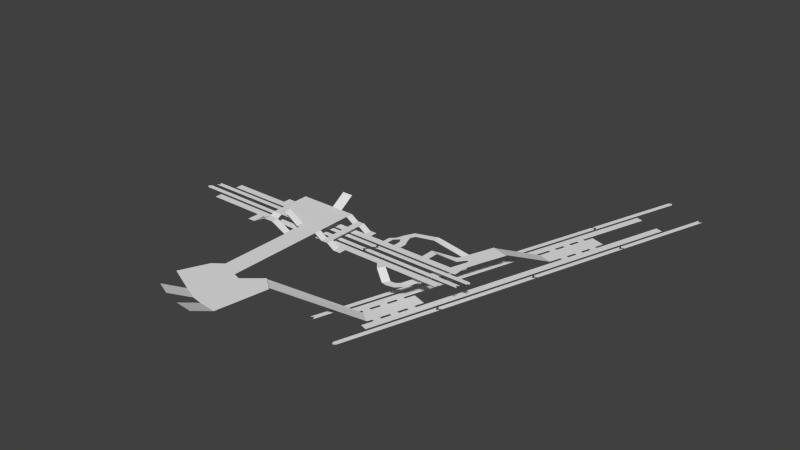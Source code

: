 # Source: vic.blend  (saved by Blender 2.63.13; exported with 4.5.12 LTS)
import bpy
from mathutils import Matrix  # noqa: F401  (used for matrix-valued properties, if any)

bpy.ops.wm.read_factory_settings(use_empty=True)
scene = bpy.context.scene
scene.name = 'Scene'

# ---- collections
col_collection_1 = bpy.data.collections.new('Collection 1'); scene.collection.children.link(col_collection_1)

# ---- world
world_world = bpy.data.worlds.new('World'); scene.world = world_world
world_world.color = (0.05088, 0.05088, 0.05088)
world_world.use_sun_shadow = False
world_world.sun_shadow_jitter_overblur = 0.0
world_world.cycles.sampling_method = 'MANUAL'
world_world.cycles.sample_map_resolution = 256

# ---- meshes
me_plane_000 = bpy.data.meshes.new('Plane.000')
me_plane_000.from_pydata([(-6.568e-06, -2.0, 3.0), (-2.333e-06, -8.0, 0.0), (3.0, -8.0, 0.0), (3.0, -2.0, 3.0), (-2.559e-06, -11.0, 0.0), (3.0, -11.0, 0.0), (-6.266e-06, 2.0, 3.0), (3.0, 2.0, 3.0), (-2.0, -8.0, 0.0), (-2.0, -11.0, 0.0), (-5.813e-06, 8.0, 0.0), (3.0, 8.0, 0.0), (-5.587e-06, 11.0, 0.0), (3.0, 11.0, 0.0), (-2.0, -2.0, 4.0), (-2.0, 2.0, 4.0), (-2.0, 8.0, 0.0), (-2.0, 11.0, 0.0)], [], [(0, 3, 2, 1), (1, 2, 5, 4), (6, 7, 3, 0), (9, 8, 1, 4), (10, 11, 7, 6), (12, 13, 11, 10), (14, 15, 6, 0), (16, 17, 12, 10)])
me_plane_000.use_remesh_preserve_volume = False
me_plane_000.use_remesh_preserve_attributes = False
me_plane_000.use_mirror_vertex_groups = False
me_plane_000.update()
me_plane_045 = bpy.data.meshes.new('Plane.045')
me_plane_045.from_pydata([(0.6821, 25.83, 1.707e-08), (6.621, 26.69, 1.707e-08), (0.8028, -5.823, 16.0), (6.794, -5.492, 16.0)], [], [(0, 1, 3, 2)])
me_plane_045.use_remesh_preserve_volume = False
me_plane_045.use_remesh_preserve_attributes = False
me_plane_045.use_mirror_vertex_groups = False
me_plane_045.update()
me_plane_044 = bpy.data.meshes.new('Plane.044')
me_plane_044.from_pydata([(0.008256, 82.15, 1.707e-08), (6.008, 82.15, 1.707e-08), (-0.1403, 60.78, 9.0), (5.86, 60.78, 9.0)], [], [(0, 1, 3, 2)])
me_plane_044.use_remesh_preserve_volume = False
me_plane_044.use_remesh_preserve_attributes = False
me_plane_044.use_mirror_vertex_groups = False
me_plane_044.update()
me_plane_043 = bpy.data.meshes.new('Plane.043')
me_plane_043.from_pydata([(-4.454e-06, 26.0, 0.0), (-6.758e-08, 22.0, 0.0), (6.0, 22.0, 0.0), (6.0, 26.0, 0.0), (-2.941e-07, 19.0, 0.0), (6.0, 19.0, 0.0), (-5.961e-07, 15.0, 0.0), (6.0, 15.0, 0.0), (-8.226e-07, 12.0, 0.0), (6.0, 12.0, 0.0), (-1.125e-06, 8.0, 0.0), (6.0, 8.0, 0.0), (-1.351e-06, 5.0, 0.0), (6.0, 5.0, 0.0), (0.09412, 4.481, 1.639e-08), (5.861, 2.826, 1.639e-08), (-1.0, 22.0, 0.0), (-1.0, 19.0, 0.0), (-1.0, 8.0, 0.0), (-1.0, 5.0, 0.0), (7.0, 22.0, 0.0), (7.0, 19.0, 0.0), (7.0, 8.0, 0.0), (7.0, 5.0, 0.0), (7.0, 15.0, 0.0), (7.0, 12.0, 0.0), (-1.0, 15.0, 0.0), (-1.0, 12.0, 0.0)], [], [(0, 3, 2, 1), (1, 2, 5, 4), (4, 5, 7, 6), (6, 7, 9, 8), (8, 9, 11, 10), (10, 11, 13, 12), (12, 13, 15, 14), (19, 18, 10, 12), (17, 16, 1, 4), (22, 23, 13, 11), (20, 21, 5, 2), (24, 25, 9, 7), (27, 26, 6, 8)])
me_plane_043.use_remesh_preserve_volume = False
me_plane_043.use_remesh_preserve_attributes = False
me_plane_043.use_mirror_vertex_groups = False
me_plane_043.update()
me_plane_042 = bpy.data.meshes.new('Plane.042')
me_plane_042.from_pydata([(0.008253, 108.1, 1.707e-08), (0.008257, 104.1, 1.707e-08), (6.008, 104.1, 1.707e-08), (6.008, 108.1, 1.707e-08), (0.008257, 101.1, 1.707e-08), (6.008, 101.1, 1.707e-08), (0.008257, 97.15, 1.707e-08), (6.008, 97.15, 1.707e-08), (0.008256, 94.15, 1.707e-08), (6.008, 94.15, 1.707e-08), (0.008256, 90.15, 1.707e-08), (6.008, 90.15, 1.707e-08), (0.008256, 87.15, 1.707e-08), (6.008, 87.15, 1.707e-08), (0.008256, 82.15, 1.707e-08), (6.008, 82.15, 1.707e-08), (-0.9917, 104.1, 1.707e-08), (-0.9917, 101.1, 1.707e-08), (-0.9917, 90.15, 1.707e-08), (-0.9917, 87.15, 1.707e-08), (7.008, 104.1, 1.707e-08), (7.008, 101.1, 1.707e-08), (7.008, 90.15, 1.707e-08), (7.008, 87.15, 1.707e-08), (7.008, 97.15, 1.707e-08), (7.008, 94.15, 1.707e-08), (-0.9917, 97.15, 1.707e-08), (-0.9917, 94.15, 1.707e-08)], [], [(0, 3, 2, 1), (1, 2, 5, 4), (4, 5, 7, 6), (6, 7, 9, 8), (8, 9, 11, 10), (10, 11, 13, 12), (12, 13, 15, 14), (19, 18, 10, 12), (17, 16, 1, 4), (22, 23, 13, 11), (20, 21, 5, 2), (24, 25, 9, 7), (27, 26, 6, 8)])
me_plane_042.use_remesh_preserve_volume = False
me_plane_042.use_remesh_preserve_attributes = False
me_plane_042.use_mirror_vertex_groups = False
me_plane_042.update()
me_plane_041 = bpy.data.meshes.new('Plane.041')
me_plane_041.from_pydata([(1.0, 43.0, 0.0), (1.0, 2.0, 0.0), (-1.192e-07, 1.0, 0.0), (-6.159e-07, 42.0, 0.0), (2.0, 1.0, 0.0), (2.0, 42.0, 0.0)], [], [(0, 3, 2, 1), (0, 1, 4, 5)])
me_plane_041.use_remesh_preserve_volume = False
me_plane_041.use_remesh_preserve_attributes = False
me_plane_041.use_mirror_vertex_groups = False
me_plane_041.update()
me_plane_040 = bpy.data.meshes.new('Plane.040')
me_plane_040.from_pydata([(1.0, 43.0, 0.0), (1.0, 2.0, 0.0), (-1.192e-07, 1.0, 0.0), (-6.159e-07, 42.0, 0.0), (2.0, 1.0, 0.0), (2.0, 42.0, 0.0)], [], [(0, 3, 2, 1), (0, 1, 4, 5)])
me_plane_040.use_remesh_preserve_volume = False
me_plane_040.use_remesh_preserve_attributes = False
me_plane_040.use_mirror_vertex_groups = False
me_plane_040.update()
me_plane_039 = bpy.data.meshes.new('Plane.039')
me_plane_039.from_pydata([(1.0, 43.0, 0.0), (1.0, 2.0, 0.0), (-1.192e-07, 1.0, 0.0), (-6.159e-07, 42.0, 0.0), (2.0, 1.0, 0.0), (2.0, 42.0, 0.0)], [], [(0, 3, 2, 1), (0, 1, 4, 5)])
me_plane_039.use_remesh_preserve_volume = False
me_plane_039.use_remesh_preserve_attributes = False
me_plane_039.use_mirror_vertex_groups = False
me_plane_039.update()
me_plane_038 = bpy.data.meshes.new('Plane.038')
me_plane_038.from_pydata([(1.0, 43.0, 0.0), (1.0, 2.0, 0.0), (-1.192e-07, 1.0, 0.0), (-6.159e-07, 42.0, 0.0), (2.0, 1.0, 0.0), (2.0, 42.0, 0.0)], [], [(0, 3, 2, 1), (0, 1, 4, 5)])
me_plane_038.use_remesh_preserve_volume = False
me_plane_038.use_remesh_preserve_attributes = False
me_plane_038.use_mirror_vertex_groups = False
me_plane_038.update()
me_plane_037 = bpy.data.meshes.new('Plane.037')
me_plane_037.from_pydata([(1.0, 43.0, 0.0), (1.0, 2.0, 0.0), (-1.192e-07, 1.0, 0.0), (-6.159e-07, 42.0, 0.0), (2.0, 1.0, 0.0), (2.0, 42.0, 0.0)], [], [(0, 3, 2, 1), (0, 1, 4, 5)])
me_plane_037.use_remesh_preserve_volume = False
me_plane_037.use_remesh_preserve_attributes = False
me_plane_037.use_mirror_vertex_groups = False
me_plane_037.update()
me_plane_036 = bpy.data.meshes.new('Plane.036')
me_plane_036.from_pydata([(1.0, 43.0, 0.0), (1.0, 2.0, 0.0), (-1.192e-07, 1.0, 0.0), (-6.159e-07, 42.0, 0.0), (2.0, 1.0, 0.0), (2.0, 42.0, 0.0)], [], [(0, 3, 2, 1), (0, 1, 4, 5)])
me_plane_036.use_remesh_preserve_volume = False
me_plane_036.use_remesh_preserve_attributes = False
me_plane_036.use_mirror_vertex_groups = False
me_plane_036.update()
me_plane_035 = bpy.data.meshes.new('Plane.035')
me_plane_035.from_pydata([(3.775e-06, 135.0, 0.0), (-1.729e-06, 0.0, 0.0), (3.0, 0.0, 0.0), (3.0, 135.0, 0.0)], [], [(0, 3, 2, 1)])
me_plane_035.use_remesh_preserve_volume = False
me_plane_035.use_remesh_preserve_attributes = False
me_plane_035.use_mirror_vertex_groups = False
me_plane_035.update()
me_plane_034 = bpy.data.meshes.new('Plane.034')
me_plane_034.from_pydata([(1.0, 43.0, 0.0), (1.0, 2.0, 0.0), (-1.192e-07, 1.0, 0.0), (-6.159e-07, 42.0, 0.0), (2.0, 1.0, 0.0), (2.0, 42.0, 0.0)], [], [(0, 3, 2, 1), (0, 1, 4, 5)])
me_plane_034.use_remesh_preserve_volume = False
me_plane_034.use_remesh_preserve_attributes = False
me_plane_034.use_mirror_vertex_groups = False
me_plane_034.update()
me_plane_033 = bpy.data.meshes.new('Plane.033')
me_plane_033.from_pydata([(1.0, 43.0, 0.0), (1.0, 2.0, 0.0), (-1.192e-07, 1.0, 0.0), (-6.159e-07, 42.0, 0.0), (2.0, 1.0, 0.0), (2.0, 42.0, 0.0)], [], [(0, 3, 2, 1), (0, 1, 4, 5)])
me_plane_033.use_remesh_preserve_volume = False
me_plane_033.use_remesh_preserve_attributes = False
me_plane_033.use_mirror_vertex_groups = False
me_plane_033.update()
me_plane_032 = bpy.data.meshes.new('Plane.032')
me_plane_032.from_pydata([(3.775e-06, 135.0, 0.0), (-1.729e-06, 0.0, 0.0), (3.0, 0.0, 0.0), (3.0, 135.0, 0.0)], [], [(0, 3, 2, 1)])
me_plane_032.use_remesh_preserve_volume = False
me_plane_032.use_remesh_preserve_attributes = False
me_plane_032.use_mirror_vertex_groups = False
me_plane_032.update()
me_plane_031 = bpy.data.meshes.new('Plane.031')
me_plane_031.from_pydata([(6.0, 11.0, 4.0), (6.0, 19.0, 4.0), (39.0, 11.0, 4.0), (42.0, 19.0, 4.0), (42.0, 7.0, 4.0), (43.0, 22.0, 4.0), (53.0, 2.0, 4.0), (61.0, 20.0, 4.0), (50.24, 25.82, 4.0), (36.97, 29.26, 4.0), (41.56, 35.01, 4.0), (62.47, 31.43, 4.0), (58.36, 13.81, 4.0), (61.78, 24.27, 4.0), (68.84, 16.42, 8.0), (66.2, 10.23, 8.0), (71.33, 30.84, 8.0), (70.64, 23.67, 8.0)], [], [(3, 2, 0, 1), (5, 4, 2, 3), (5, 7, 8), (7, 5, 4, 6, 12), (9, 5, 8, 10), (11, 8, 7, 13), (8, 11, 10), (15, 14, 7, 12), (17, 16, 11, 13)])
me_plane_031.use_remesh_preserve_volume = False
me_plane_031.use_remesh_preserve_attributes = False
me_plane_031.use_mirror_vertex_groups = False
me_plane_031.update()
me_plane_030 = bpy.data.meshes.new('Plane.030')
me_plane_030.from_pydata([(-25.4, 21.84, -3.0), (-22.86, 23.72, -3.0), (-24.66, 30.01, -3.0), (-27.66, 31.01, -3.0), (-28.66, 28.01, -3.0), (-25.66, 27.01, -3.0), (-26.0, 26.0, -3.0), (-29.0, 27.0, -3.0), (-30.0, 24.0, -3.0), (-27.0, 23.0, -3.0), (-26.0, 11.0, 0.0), (-29.0, 11.0, 0.0), (-14.0, -1.0, 0.0), (-17.0, -1.0, 0.0), (-14.0, -3.0, 0.0), (-17.0, -3.0, 0.0), (-26.0, 2.0, 0.0), (-24.0, 4.0, 0.0), (-14.0, 5.0, 0.0), (-14.0, 2.0, 0.0), (-17.0, 2.0, 0.0), (-17.0, 5.0, 0.0), (-19.0, 4.0, 0.0), (-22.0, 3.0, 0.0), (-22.0, 1.0, 0.0), (-22.0, 1.431e-06, 0.0), (-19.0, -1.0, 0.0), (-19.0, 1.0, 0.0), (-19.52, 15.08, -3.874e-08), (-18.52, 18.08, -3.874e-08), (-14.0, 15.0, 0.0), (-14.0, 18.0, 0.0), (2.337, 21.01, -3.0), (1.337, 18.01, -3.0), (5.165, 18.37, -3.0), (2.509, 16.65, -3.0), (5.836, 15.1, -3.0), (2.706, 15.54, -3.0), (5.384, 12.79, -3.0), (2.701, 14.47, -3.0), (2.712, 8.294, 0.0), (0.02906, 9.967, 0.0), (0.01334, 6.068, 0.0), (-37.91, 34.72, -3.0), (-40.25, 27.71, -3.0)], [], [(30, 31, 29, 28), (28, 29, 1, 0), (0, 1, 6, 9), (4, 5, 2, 3), (7, 6, 5, 4), (8, 9, 6, 7), (14, 15, 13, 12), (11, 10, 9, 8), (16, 17, 10, 11), (16, 25, 23, 17), (18, 19, 20, 21), (21, 20, 27, 22), (23, 22, 27, 24), (25, 24, 27, 26), (26, 27, 13, 15), (33, 32, 2, 5), (35, 34, 32, 33), (37, 36, 34, 35), (39, 38, 36, 37), (41, 40, 38, 39), (41, 42, 40), (8, 3, 43, 44)])
me_plane_030.use_remesh_preserve_volume = False
me_plane_030.use_remesh_preserve_attributes = False
me_plane_030.use_mirror_vertex_groups = False
me_plane_030.update()
me_plane_029 = bpy.data.meshes.new('Plane.029')
me_plane_029.from_pydata([(-6.568e-06, -2.0, 4.0), (3.0, 7.0, 8.0), (-5.889e-06, 7.0, 8.0), (-5.436e-06, 13.0, 4.0), (3.0, 13.0, 4.0), (-14.0, -2.0, 4.0), (-14.0, 2.0, 4.0), (-17.0, -2.0, 4.0), (-17.0, 2.0, 4.0), (-14.0, -8.0, 0.0), (-17.0, -8.0, 0.0), (-14.0, -11.0, 0.0), (-17.0, -11.0, 0.0), (-4.756e-06, 22.0, 4.0), (3.0, 22.0, 4.0), (-14.0, 22.0, 4.0), (-17.0, 22.0, 4.0), (-4.53e-06, 25.0, 2.0), (3.0, 25.0, 2.0), (-4.303e-06, 28.0, 2.0), (3.0, 28.0, 2.0), (-4.077e-06, 31.0, 0.0), (3.0, 31.0, 0.0), (-3.85e-06, 34.0, 0.0), (3.0, 34.0, 0.0), (-17.0, 12.25, 4.0), (-17.0, 16.75, 4.0), (-23.0, 12.25, 8.0), (-23.0, 16.75, 8.0), (-7.0, 2.0, 4.0), (-7.0, 22.0, 4.0), (-5.323e-06, 14.5, 4.0), (-14.0, 14.5, 4.0), (-7.0, 14.5, 4.0), (-14.0, 25.0, 2.0), (-17.0, 25.0, 2.0), (-14.0, 28.0, 2.0), (-17.0, 28.0, 2.0), (-14.0, 31.0, 0.0), (-17.0, 31.0, 0.0), (-14.0, 34.0, 0.0), (-17.0, 34.0, 0.0), (3.0, 14.0, 4.0), (6.0, 22.0, 4.0), (6.0, 14.0, 4.0)], [(16, 14)], [(5, 6, 29, 3, 0), (7, 8, 6, 5), (9, 10, 7, 5), (11, 12, 10, 9), (3, 4, 1, 2), (33, 31, 3, 29), (16, 15, 32, 6, 8), (13, 14, 42, 4, 3, 31), (17, 18, 14, 13), (19, 20, 18, 17), (21, 22, 20, 19), (23, 24, 22, 21), (25, 26, 16, 8), (27, 28, 26, 25), (32, 33, 29, 6), (15, 30, 33, 32), (30, 13, 31, 33), (35, 34, 15, 16), (37, 36, 34, 35), (39, 38, 36, 37), (41, 40, 38, 39), (42, 14, 43, 44), (17, 34, 36, 19)])
me_plane_029.use_remesh_preserve_volume = False
me_plane_029.use_remesh_preserve_attributes = False
me_plane_029.use_mirror_vertex_groups = False
me_plane_029.update()
me_plane_028 = bpy.data.meshes.new('Plane.028')
me_plane_028.from_pydata([(1.887e-06, 110.0, 0.0), (-1.729e-06, 0.0, 0.0), (3.0, 0.0, 0.0), (3.0, 110.0, 0.0)], [], [(0, 3, 2, 1)])
me_plane_028.use_remesh_preserve_volume = False
me_plane_028.use_remesh_preserve_attributes = False
me_plane_028.use_mirror_vertex_groups = False
me_plane_028.update()
me_plane_027 = bpy.data.meshes.new('Plane.027')
me_plane_027.from_pydata([(1.0, 43.0, 0.0), (1.0, 2.0, 0.0), (-1.192e-07, 1.0, 0.0), (-6.159e-07, 42.0, 0.0), (2.0, 1.0, 0.0), (2.0, 42.0, 0.0)], [], [(0, 3, 2, 1), (0, 1, 4, 5)])
me_plane_027.use_remesh_preserve_volume = False
me_plane_027.use_remesh_preserve_attributes = False
me_plane_027.use_mirror_vertex_groups = False
me_plane_027.update()
me_plane_026 = bpy.data.meshes.new('Plane.026')
me_plane_026.from_pydata([(1.0, 43.0, 0.0), (1.0, 2.0, 0.0), (-1.192e-07, 1.0, 0.0), (-6.159e-07, 42.0, 0.0), (2.0, 1.0, 0.0), (2.0, 42.0, 0.0)], [], [(0, 3, 2, 1), (0, 1, 4, 5)])
me_plane_026.use_remesh_preserve_volume = False
me_plane_026.use_remesh_preserve_attributes = False
me_plane_026.use_mirror_vertex_groups = False
me_plane_026.update()
me_plane_025 = bpy.data.meshes.new('Plane.025')
me_plane_025.from_pydata([(1.0, 43.0, 0.0), (1.0, 2.0, 0.0), (-1.192e-07, 1.0, 0.0), (-6.159e-07, 42.0, 0.0), (2.0, 1.0, 0.0), (2.0, 42.0, 0.0)], [], [(0, 3, 2, 1), (0, 1, 4, 5)])
me_plane_025.use_remesh_preserve_volume = False
me_plane_025.use_remesh_preserve_attributes = False
me_plane_025.use_mirror_vertex_groups = False
me_plane_025.update()
me_plane_024 = bpy.data.meshes.new('Plane.024')
me_plane_024.from_pydata([(1.0, 43.0, 0.0), (1.0, 2.0, 0.0), (-1.192e-07, 1.0, 0.0), (-6.159e-07, 42.0, 0.0), (2.0, 1.0, 0.0), (2.0, 42.0, 0.0)], [], [(0, 3, 2, 1), (0, 1, 4, 5)])
me_plane_024.use_remesh_preserve_volume = False
me_plane_024.use_remesh_preserve_attributes = False
me_plane_024.use_mirror_vertex_groups = False
me_plane_024.update()
me_plane_023 = bpy.data.meshes.new('Plane.023')
me_plane_023.from_pydata([(1.0, 43.0, 0.0), (1.0, 2.0, 0.0), (-1.192e-07, 1.0, 0.0), (-6.159e-07, 42.0, 0.0), (2.0, 1.0, 0.0), (2.0, 42.0, 0.0)], [], [(0, 3, 2, 1), (0, 1, 4, 5)])
me_plane_023.use_remesh_preserve_volume = False
me_plane_023.use_remesh_preserve_attributes = False
me_plane_023.use_mirror_vertex_groups = False
me_plane_023.update()
me_plane_020 = bpy.data.meshes.new('Plane.020')
me_plane_020.from_pydata([(1.0, 43.0, 0.0), (1.0, 2.0, 0.0), (-1.192e-07, 1.0, 0.0), (-6.159e-07, 42.0, 0.0), (2.0, 1.0, 0.0), (2.0, 42.0, 0.0)], [], [(0, 3, 2, 1), (0, 1, 4, 5)])
me_plane_020.use_remesh_preserve_volume = False
me_plane_020.use_remesh_preserve_attributes = False
me_plane_020.use_mirror_vertex_groups = False
me_plane_020.update()
me_plane_019 = bpy.data.meshes.new('Plane.019')
me_plane_019.from_pydata([(1.887e-06, 110.0, 0.0), (-1.729e-06, 0.0, 0.0), (3.0, 0.0, 0.0), (3.0, 110.0, 0.0)], [], [(0, 3, 2, 1)])
me_plane_019.use_remesh_preserve_volume = False
me_plane_019.use_remesh_preserve_attributes = False
me_plane_019.use_mirror_vertex_groups = False
me_plane_019.update()

# ---- objects
ob_corridor_003 = bpy.data.objects.new('corridor.003', me_plane_000)
ob_escalator_victoria = bpy.data.objects.new('escalator.victoria', me_plane_045)
ob_escalator_interchange = bpy.data.objects.new('escalator.interchange', me_plane_044)
ob_platform_005 = bpy.data.objects.new('platform.005', me_plane_043)
ob_platform_000 = bpy.data.objects.new('platform.000', me_plane_042)
ob_victoria_southbound_003 = bpy.data.objects.new('victoria.southbound.003', me_plane_041)
ob_victoria_southbound_002 = bpy.data.objects.new('victoria.southbound.002', me_plane_040)
ob_victoria_southbound_000 = bpy.data.objects.new('victoria.southbound.000', me_plane_039)
ob_victoria_northbound_003 = bpy.data.objects.new('victoria.northbound.003', me_plane_038)
ob_victoria_northbound_002 = bpy.data.objects.new('victoria.northbound.002', me_plane_037)
ob_victoria_northbound_000 = bpy.data.objects.new('victoria.northbound.000', me_plane_036)
ob_platform_3 = bpy.data.objects.new('platform.3', me_plane_035)
ob_victoria_northbound_1 = bpy.data.objects.new('victoria.northbound.1', me_plane_034)
ob_victoria_southbound_1 = bpy.data.objects.new('victoria.southbound.1', me_plane_033)
ob_platform_4 = bpy.data.objects.new('platform.4', me_plane_032)
ob_corridor_000 = bpy.data.objects.new('corridor.000', me_plane_031)
ob_corridor_002 = bpy.data.objects.new('corridor.002', me_plane_030)
ob_corridor_1 = bpy.data.objects.new('corridor.1', me_plane_029)
ob_platform_1 = bpy.data.objects.new('platform.1', me_plane_028)
ob_district_westbound_001 = bpy.data.objects.new('district.westbound.001', me_plane_027)
ob_district_westbound_000 = bpy.data.objects.new('district.westbound.000', me_plane_026)
ob_district_westbound_003 = bpy.data.objects.new('district.westbound.003', me_plane_025)
ob_district_eastbound_002 = bpy.data.objects.new('district.eastbound.002', me_plane_024)
ob_district_eastbound_000 = bpy.data.objects.new('district.eastbound.000', me_plane_023)
ob_district_eastbound_1 = bpy.data.objects.new('district.eastbound.1', me_plane_020)
ob_platform_2 = bpy.data.objects.new('platform.2', me_plane_019)

# ---- transforms, parenting, visibility, modifiers, constraints
ob_corridor_003.location = (-47.0, -36.0, -8.0)
ob_corridor_003.rotation_euler = (0.0, -0.0, -1.571)
ob_corridor_003.lineart.crease_threshold = 0.0
ob_escalator_victoria.location = (-10.95, -66.41, -20.0)
ob_escalator_victoria.rotation_euler = (0.0, -0.0, -0.7241)
ob_escalator_victoria.lineart.crease_threshold = 0.0
ob_escalator_interchange.location = (5.309, -51.71, -20.0)
ob_escalator_interchange.rotation_euler = (0.0, -0.0, -0.319)
ob_escalator_interchange.lineart.crease_threshold = 0.0
ob_platform_005.location = (5.309, -51.71, -20.0)
ob_platform_005.rotation_euler = (0.0, -0.0, -0.319)
ob_platform_005.lineart.crease_threshold = 0.0
ob_platform_000.location = (5.309, -51.71, -20.0)
ob_platform_000.rotation_euler = (0.0, -0.0, -0.319)
ob_platform_000.lineart.crease_threshold = 0.0
ob_victoria_southbound_003.location = (26.75, -28.25, -20.0)
ob_victoria_southbound_003.rotation_euler = (0.0, -0.0, -9.744)
ob_victoria_southbound_003.lineart.crease_threshold = 0.0
ob_victoria_southbound_002.location = (66.26, 91.39, -20.0)
ob_victoria_southbound_002.rotation_euler = (0.0, -0.0, -9.744)
ob_victoria_southbound_002.lineart.crease_threshold = 0.0
ob_victoria_southbound_000.location = (53.09, 51.51, -20.0)
ob_victoria_southbound_000.rotation_euler = (0.0, -0.0, -9.744)
ob_victoria_southbound_000.lineart.crease_threshold = 0.0
ob_victoria_northbound_003.location = (-5.415, -61.86, -20.0)
ob_victoria_northbound_003.rotation_euler = (0.0, -0.0, -6.602)
ob_victoria_northbound_003.lineart.crease_threshold = 0.0
ob_victoria_northbound_002.location = (34.1, 57.78, -20.0)
ob_victoria_northbound_002.rotation_euler = (0.0, -0.0, -6.602)
ob_victoria_northbound_002.lineart.crease_threshold = 0.0
ob_victoria_northbound_000.location = (20.93, 17.9, -20.0)
ob_victoria_northbound_000.rotation_euler = (0.0, -0.0, -6.602)
ob_victoria_northbound_000.lineart.crease_threshold = 0.0
ob_platform_3.location = (1.511, -50.46, -20.0)
ob_platform_3.rotation_euler = (0.0, -0.0, -0.319)
ob_platform_3.lineart.crease_threshold = 0.0
ob_victoria_northbound_1.location = (7.757, -21.98, -20.0)
ob_victoria_northbound_1.rotation_euler = (0.0, -0.0, -6.602)
ob_victoria_northbound_1.lineart.crease_threshold = 0.0
ob_victoria_southbound_1.location = (39.92, 11.63, -20.0)
ob_victoria_southbound_1.rotation_euler = (0.0, -0.0, -9.744)
ob_victoria_southbound_1.lineart.crease_threshold = 0.0
ob_platform_4.location = (11.96, -53.91, -20.0)
ob_platform_4.rotation_euler = (0.0, -0.0, -0.319)
ob_platform_4.lineart.crease_threshold = 0.0
ob_corridor_000.location = (-44.0, -34.0, -8.0)
ob_corridor_000.rotation_euler = (0.0, -0.0, -1.571)
ob_corridor_000.lineart.crease_threshold = 0.0
ob_corridor_002.location = (-4.0, -34.0, -8.0)
ob_corridor_002.rotation_euler = (0.0, -0.0, -1.571)
ob_corridor_002.lineart.crease_threshold = 0.0
ob_corridor_1.location = (-47.0, -34.0, -8.0)
ob_corridor_1.rotation_euler = (0.0, -0.0, -1.571)
ob_corridor_1.lineart.crease_threshold = 0.0
ob_platform_1.location = (-82.0, -31.0, -8.0)
ob_platform_1.rotation_euler = (0.0, -0.0, -1.571)
ob_platform_1.lineart.crease_threshold = 0.0
ob_district_westbound_001.location = (-49.0, -30.0, -8.0)
ob_district_westbound_001.rotation_euler = (0.0, -0.0, -11.0)
ob_district_westbound_001.lineart.crease_threshold = 0.0
ob_district_westbound_000.location = (35.0, -30.0, -8.0)
ob_district_westbound_000.rotation_euler = (0.0, -0.0, -11.0)
ob_district_westbound_000.lineart.crease_threshold = 0.0
ob_district_westbound_003.location = (-7.0, -30.0, -8.0)
ob_district_westbound_003.rotation_euler = (0.0, -0.0, -11.0)
ob_district_westbound_003.lineart.crease_threshold = 0.0
ob_district_eastbound_002.location = (-91.0, -24.0, -8.0)
ob_district_eastbound_002.rotation_euler = (0.0, -0.0, -7.854)
ob_district_eastbound_002.lineart.crease_threshold = 0.0
ob_district_eastbound_000.location = (-49.0, -24.0, -8.0)
ob_district_eastbound_000.rotation_euler = (0.0, -0.0, -7.854)
ob_district_eastbound_000.lineart.crease_threshold = 0.0
ob_district_eastbound_1.location = (-7.0, -24.0, -8.0)
ob_district_eastbound_1.rotation_euler = (0.0, -0.0, -7.854)
ob_district_eastbound_1.lineart.crease_threshold = 0.0
ob_platform_2.location = (-82.0, -20.0, -8.0)
ob_platform_2.rotation_euler = (0.0, -0.0, -1.571)
ob_platform_2.lineart.crease_threshold = 0.0

# ---- collection membership
col_collection_1.objects.link(ob_corridor_003)
col_collection_1.objects.link(ob_escalator_victoria)
col_collection_1.objects.link(ob_escalator_interchange)
col_collection_1.objects.link(ob_platform_005)
col_collection_1.objects.link(ob_platform_000)
col_collection_1.objects.link(ob_victoria_southbound_003)
col_collection_1.objects.link(ob_victoria_southbound_002)
col_collection_1.objects.link(ob_victoria_southbound_000)
col_collection_1.objects.link(ob_victoria_northbound_003)
col_collection_1.objects.link(ob_victoria_northbound_002)
col_collection_1.objects.link(ob_victoria_northbound_000)
col_collection_1.objects.link(ob_platform_3)
col_collection_1.objects.link(ob_victoria_northbound_1)
col_collection_1.objects.link(ob_victoria_southbound_1)
col_collection_1.objects.link(ob_platform_4)
col_collection_1.objects.link(ob_corridor_000)
col_collection_1.objects.link(ob_corridor_002)
col_collection_1.objects.link(ob_corridor_1)
col_collection_1.objects.link(ob_platform_1)
col_collection_1.objects.link(ob_district_westbound_001)
col_collection_1.objects.link(ob_district_westbound_000)
col_collection_1.objects.link(ob_district_westbound_003)
col_collection_1.objects.link(ob_district_eastbound_002)
col_collection_1.objects.link(ob_district_eastbound_000)
col_collection_1.objects.link(ob_district_eastbound_1)
col_collection_1.objects.link(ob_platform_2)

# ---- scene / render settings (as saved in the file)
scene.frame_start = 1; scene.frame_end = 250; scene.frame_set(1)
scene.render.engine = 'BLENDER_EEVEE_NEXT'
scene.render.image_settings.color_mode = 'RGB'
scene.render.image_settings.compression = 90
scene.render.resolution_percentage = 50
scene.render.dither_intensity = 0.0
scene.render.bake_margin = 2
scene.render.bake_bias = 0.0
scene.cycles.use_denoising = False
scene.cycles.samples = 10
scene.cycles.sampling_pattern = 'TABULATED_SOBOL'
scene.cycles.light_sampling_threshold = 0.0
scene.cycles.use_adaptive_sampling = False
scene.cycles.use_light_tree = False
scene.cycles.blur_glossy = 0.0
scene.cycles.volume_bounces = 1
scene.cycles.pixel_filter_type = 'GAUSSIAN'
scene.cycles.sample_clamp_indirect = 0.0
scene.view_settings.view_transform = 'Standard'
bpy.context.view_layer.update()

# ---- added for rendering (the .blend has no active camera and no usable light): camera, sun
cam_auto = bpy.data.cameras.new('AutoCamera')
cam_auto.lens = 50.0
cam_auto.sensor_width = 36.0
cam_auto.clip_end = 4201.16
ob_auto_camera = bpy.data.objects.new('AutoCamera', cam_auto)
scene.collection.objects.link(ob_auto_camera)
ob_auto_camera.location = (226.359, -290.621, 181.507)
ob_auto_camera.rotation_euler = (1.09748, -7.21219e-08, 0.694738)
scene.camera = ob_auto_camera
light_auto_sun = bpy.data.lights.new('AutoSun', 'SUN')
light_auto_sun.energy = 3.0
light_auto_sun.angle = 0.0523599
ob_auto_sun = bpy.data.objects.new('AutoSun', light_auto_sun)
scene.collection.objects.link(ob_auto_sun)
ob_auto_sun.rotation_euler = (0.872665, 0.174533, 0.523599)
bpy.context.view_layer.update()

